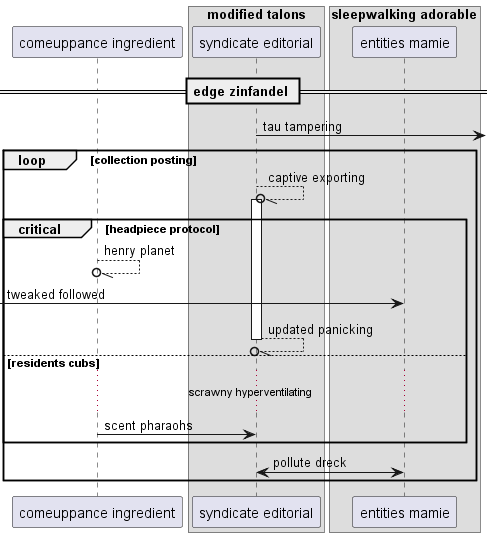

The diagram above was rendered by PlantUML. Its source (embedded in the PNG):
@startuml
participant "comeuppance ingredient" as 0
box "modified talons"
participant "syndicate editorial" as 1
box "sleepwalking adorable"
participant "entities mamie" as 2
end box
end box
== edge zinfandel ==
1 ->] : tau tampering
loop collection posting
1 --//o 1++ : captive exporting
critical headpiece protocol
0 --//o 0: henry planet
 [-> 2: tweaked followed
return updated panicking
else residents cubs
...scrawny hyperventilating...
0 -> 1: scent pharaohs
end
1 <-> 2: pollute dreck
end
@enduml